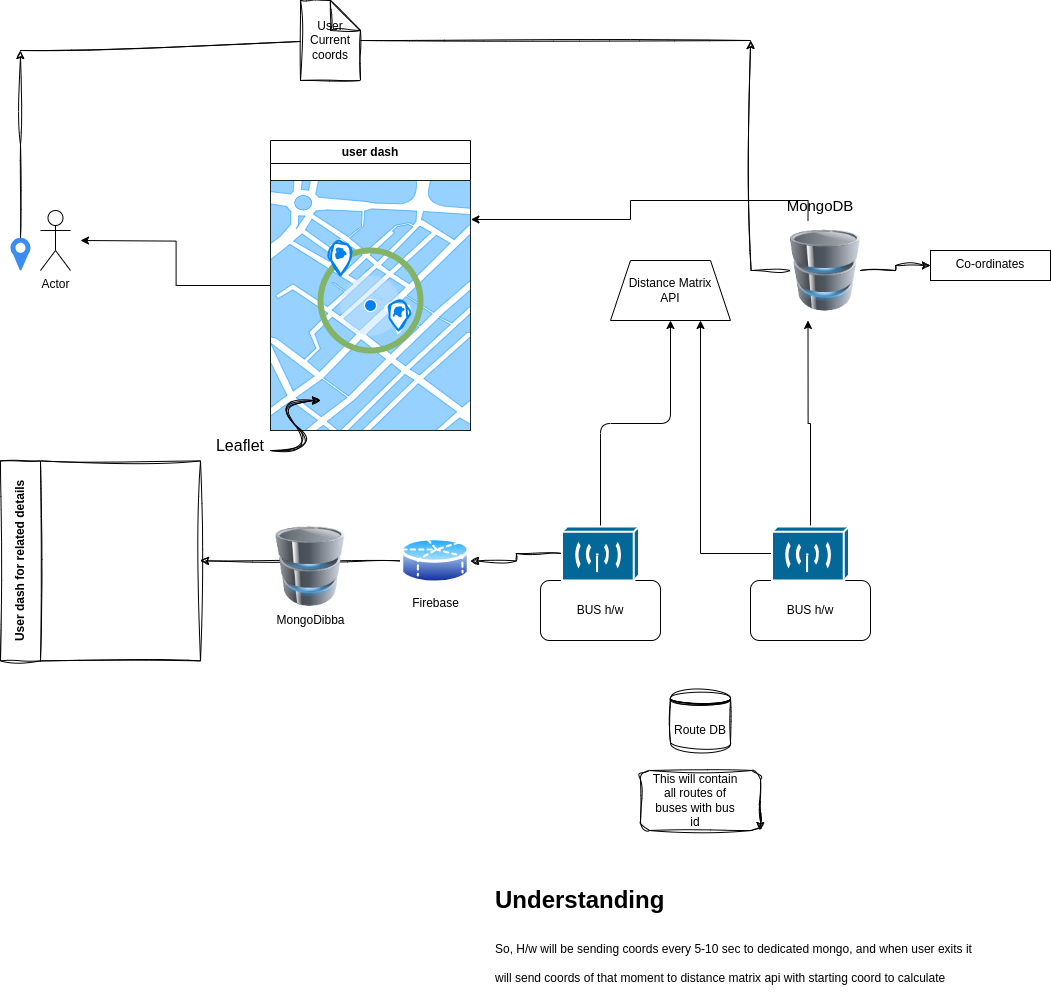

The diagram above was exported from draw.io. Its source (the exported page's mxGraphModel, read from the mxfile embedded in the PNG):
<mxGraphModel dx="1790" dy="1758" grid="1" gridSize="10" guides="1" tooltips="1" connect="1" arrows="1" fold="1" page="1" pageScale="1" pageWidth="850" pageHeight="1100" math="0" shadow="0">
  <root>
    <mxCell id="0" />
    <mxCell id="1" parent="0" />
    <mxCell id="LZLuy5c998apO7X1u0O9-1" value="Actor" style="shape=umlActor;verticalLabelPosition=bottom;verticalAlign=top;html=1;outlineConnect=0;" vertex="1" parent="1">
      <mxGeometry x="170" y="130" width="30" height="60" as="geometry" />
    </mxCell>
    <mxCell id="LZLuy5c998apO7X1u0O9-8" style="edgeStyle=orthogonalEdgeStyle;rounded=0;orthogonalLoop=1;jettySize=auto;html=1;exitX=0;exitY=0.5;exitDx=0;exitDy=0;" edge="1" parent="1" source="LZLuy5c998apO7X1u0O9-2">
      <mxGeometry relative="1" as="geometry">
        <mxPoint x="210" y="160" as="targetPoint" />
      </mxGeometry>
    </mxCell>
    <mxCell id="LZLuy5c998apO7X1u0O9-2" value="user dash" style="swimlane;whiteSpace=wrap;html=1;" vertex="1" parent="1">
      <mxGeometry x="400" y="60" width="200" height="290" as="geometry" />
    </mxCell>
    <mxCell id="LZLuy5c998apO7X1u0O9-18" value="" style="ellipse;whiteSpace=wrap;html=1;aspect=fixed;" vertex="1" parent="LZLuy5c998apO7X1u0O9-2">
      <mxGeometry x="60" y="97.20999999999998" width="80" height="80" as="geometry" />
    </mxCell>
    <mxCell id="LZLuy5c998apO7X1u0O9-17" value="" style="verticalLabelPosition=bottom;verticalAlign=top;html=1;shadow=0;dashed=0;strokeWidth=1;shape=mxgraph.ios.iBgMap;strokeColor=#18211b;strokeColor2=#008cff;fillColor2=#96D1FF;" vertex="1" parent="LZLuy5c998apO7X1u0O9-2">
      <mxGeometry y="39.99999999999997" width="200" height="250" as="geometry" />
    </mxCell>
    <mxCell id="LZLuy5c998apO7X1u0O9-19" value="" style="ellipse;whiteSpace=wrap;html=1;aspect=fixed;fillColor=none;strokeColor=#82b366;strokeWidth=6;" vertex="1" parent="LZLuy5c998apO7X1u0O9-2">
      <mxGeometry x="50" y="110" width="100" height="100" as="geometry" />
    </mxCell>
    <mxCell id="LZLuy5c998apO7X1u0O9-39" value="" style="html=1;verticalLabelPosition=bottom;labelBackgroundColor=#ffffff;verticalAlign=top;shadow=0;dashed=0;strokeWidth=2;shape=mxgraph.ios7.misc.current_location;strokeColor=#ffffff;fillColor=#0080F0;sketch=0;hachureGap=4;jiggle=2;curveFitting=1;" vertex="1" parent="LZLuy5c998apO7X1u0O9-2">
      <mxGeometry x="70" y="135" width="60" height="60" as="geometry" />
    </mxCell>
    <mxCell id="LZLuy5c998apO7X1u0O9-41" value="" style="html=1;verticalLabelPosition=bottom;align=center;labelBackgroundColor=#ffffff;verticalAlign=top;strokeWidth=2;strokeColor=#0080F0;shadow=0;dashed=0;shape=mxgraph.ios7.icons.location;sketch=1;hachureGap=4;jiggle=2;curveFitting=1;" vertex="1" parent="LZLuy5c998apO7X1u0O9-2">
      <mxGeometry x="116" y="160" width="24" height="30" as="geometry" />
    </mxCell>
    <mxCell id="LZLuy5c998apO7X1u0O9-42" value="" style="html=1;verticalLabelPosition=bottom;align=center;labelBackgroundColor=#ffffff;verticalAlign=top;strokeWidth=2;strokeColor=#0080F0;shadow=0;dashed=0;shape=mxgraph.ios7.icons.location;sketch=1;hachureGap=4;jiggle=2;curveFitting=1;" vertex="1" parent="LZLuy5c998apO7X1u0O9-2">
      <mxGeometry x="58" y="100" width="24" height="35" as="geometry" />
    </mxCell>
    <mxCell id="LZLuy5c998apO7X1u0O9-3" value="BUS h/w" style="rounded=1;whiteSpace=wrap;html=1;" vertex="1" parent="1">
      <mxGeometry x="670" y="500" width="120" height="60" as="geometry" />
    </mxCell>
    <mxCell id="LZLuy5c998apO7X1u0O9-4" value="BUS h/w" style="rounded=1;whiteSpace=wrap;html=1;" vertex="1" parent="1">
      <mxGeometry x="880" y="500" width="120" height="60" as="geometry" />
    </mxCell>
    <mxCell id="LZLuy5c998apO7X1u0O9-11" style="rounded=1;orthogonalLoop=1;jettySize=auto;html=1;edgeStyle=orthogonalEdgeStyle;curved=0;" edge="1" parent="1" source="LZLuy5c998apO7X1u0O9-5" target="LZLuy5c998apO7X1u0O9-9">
      <mxGeometry relative="1" as="geometry">
        <mxPoint x="730" y="330" as="targetPoint" />
      </mxGeometry>
    </mxCell>
    <mxCell id="LZLuy5c998apO7X1u0O9-30" style="edgeStyle=orthogonalEdgeStyle;rounded=0;sketch=1;hachureGap=4;jiggle=2;curveFitting=1;orthogonalLoop=1;jettySize=auto;html=1;exitX=0;exitY=0.5;exitDx=0;exitDy=0;exitPerimeter=0;entryX=1;entryY=0.5;entryDx=0;entryDy=0;" edge="1" parent="1" source="LZLuy5c998apO7X1u0O9-5" target="LZLuy5c998apO7X1u0O9-29">
      <mxGeometry relative="1" as="geometry" />
    </mxCell>
    <mxCell id="LZLuy5c998apO7X1u0O9-5" value="" style="shape=mxgraph.cisco.wireless.wireless_transport;html=1;pointerEvents=1;dashed=0;fillColor=#036897;strokeColor=#ffffff;strokeWidth=2;verticalLabelPosition=bottom;verticalAlign=top;align=center;outlineConnect=0;" vertex="1" parent="1">
      <mxGeometry x="691.5" y="446" width="77" height="54" as="geometry" />
    </mxCell>
    <mxCell id="LZLuy5c998apO7X1u0O9-13" style="edgeStyle=orthogonalEdgeStyle;rounded=0;orthogonalLoop=1;jettySize=auto;html=1;entryX=0.75;entryY=1;entryDx=0;entryDy=0;" edge="1" parent="1" source="LZLuy5c998apO7X1u0O9-6" target="LZLuy5c998apO7X1u0O9-9">
      <mxGeometry relative="1" as="geometry" />
    </mxCell>
    <mxCell id="LZLuy5c998apO7X1u0O9-14" style="edgeStyle=orthogonalEdgeStyle;rounded=0;orthogonalLoop=1;jettySize=auto;html=1;exitX=0.5;exitY=0;exitDx=0;exitDy=0;exitPerimeter=0;entryX=0.25;entryY=1;entryDx=0;entryDy=0;" edge="1" parent="1" source="LZLuy5c998apO7X1u0O9-6" target="LZLuy5c998apO7X1u0O9-10">
      <mxGeometry relative="1" as="geometry" />
    </mxCell>
    <mxCell id="LZLuy5c998apO7X1u0O9-6" value="" style="shape=mxgraph.cisco.wireless.wireless_transport;html=1;pointerEvents=1;dashed=0;fillColor=#036897;strokeColor=#ffffff;strokeWidth=2;verticalLabelPosition=bottom;verticalAlign=top;align=center;outlineConnect=0;" vertex="1" parent="1">
      <mxGeometry x="901.5" y="446" width="77" height="54" as="geometry" />
    </mxCell>
    <mxCell id="LZLuy5c998apO7X1u0O9-44" style="edgeStyle=orthogonalEdgeStyle;rounded=0;sketch=1;hachureGap=4;jiggle=2;curveFitting=1;orthogonalLoop=1;jettySize=auto;html=1;" edge="1" parent="1" source="LZLuy5c998apO7X1u0O9-7">
      <mxGeometry relative="1" as="geometry">
        <mxPoint x="150" y="-30" as="targetPoint" />
      </mxGeometry>
    </mxCell>
    <mxCell id="LZLuy5c998apO7X1u0O9-7" value="" style="sketch=0;html=1;aspect=fixed;strokeColor=none;shadow=0;fillColor=#3B8DF1;verticalAlign=top;labelPosition=center;verticalLabelPosition=bottom;shape=mxgraph.gcp2.maps_api" vertex="1" parent="1">
      <mxGeometry x="140" y="157.21" width="20" height="32.79" as="geometry" />
    </mxCell>
    <mxCell id="LZLuy5c998apO7X1u0O9-9" value="Distance Matrix&lt;br&gt;API" style="shape=trapezoid;perimeter=trapezoidPerimeter;whiteSpace=wrap;html=1;fixedSize=1;" vertex="1" parent="1">
      <mxGeometry x="740" y="180" width="120" height="60" as="geometry" />
    </mxCell>
    <mxCell id="LZLuy5c998apO7X1u0O9-38" value="" style="edgeStyle=orthogonalEdgeStyle;rounded=0;sketch=1;hachureGap=4;jiggle=2;curveFitting=1;orthogonalLoop=1;jettySize=auto;html=1;" edge="1" parent="1" source="LZLuy5c998apO7X1u0O9-10" target="LZLuy5c998apO7X1u0O9-37">
      <mxGeometry relative="1" as="geometry" />
    </mxCell>
    <mxCell id="LZLuy5c998apO7X1u0O9-45" style="edgeStyle=orthogonalEdgeStyle;rounded=0;sketch=1;hachureGap=4;jiggle=2;curveFitting=1;orthogonalLoop=1;jettySize=auto;html=1;" edge="1" parent="1" source="LZLuy5c998apO7X1u0O9-10">
      <mxGeometry relative="1" as="geometry">
        <mxPoint x="880" y="-40" as="targetPoint" />
      </mxGeometry>
    </mxCell>
    <mxCell id="LZLuy5c998apO7X1u0O9-10" value="" style="image;html=1;image=img/lib/clip_art/computers/Database_128x128.png" vertex="1" parent="1">
      <mxGeometry x="920" y="140" width="70" height="100" as="geometry" />
    </mxCell>
    <mxCell id="LZLuy5c998apO7X1u0O9-15" value="&lt;font style=&quot;font-size: 15px;&quot;&gt;MongoDB&lt;/font&gt;" style="text;html=1;align=center;verticalAlign=middle;whiteSpace=wrap;rounded=0;" vertex="1" parent="1">
      <mxGeometry x="920" y="110" width="60" height="30" as="geometry" />
    </mxCell>
    <mxCell id="LZLuy5c998apO7X1u0O9-20" style="edgeStyle=orthogonalEdgeStyle;rounded=0;hachureGap=4;orthogonalLoop=1;jettySize=auto;html=1;exitX=0.25;exitY=0;exitDx=0;exitDy=0;entryX=1.002;entryY=0.156;entryDx=0;entryDy=0;entryPerimeter=0;" edge="1" parent="1" source="LZLuy5c998apO7X1u0O9-10" target="LZLuy5c998apO7X1u0O9-17">
      <mxGeometry relative="1" as="geometry" />
    </mxCell>
    <mxCell id="LZLuy5c998apO7X1u0O9-21" value="" style="curved=1;endArrow=classic;html=1;rounded=0;sketch=1;hachureGap=4;jiggle=2;curveFitting=1;" edge="1" parent="1">
      <mxGeometry width="50" height="50" relative="1" as="geometry">
        <mxPoint x="400" y="370" as="sourcePoint" />
        <mxPoint x="450" y="320" as="targetPoint" />
        <Array as="points">
          <mxPoint x="450" y="370" />
          <mxPoint x="400" y="320" />
        </Array>
      </mxGeometry>
    </mxCell>
    <mxCell id="LZLuy5c998apO7X1u0O9-22" value="" style="curved=1;endArrow=classic;html=1;rounded=0;sketch=1;hachureGap=4;jiggle=2;curveFitting=1;" edge="1" parent="1">
      <mxGeometry width="50" height="50" relative="1" as="geometry">
        <mxPoint x="400" y="370" as="sourcePoint" />
        <mxPoint x="450" y="320" as="targetPoint" />
        <Array as="points">
          <mxPoint x="450" y="370" />
          <mxPoint x="400" y="320" />
        </Array>
      </mxGeometry>
    </mxCell>
    <mxCell id="LZLuy5c998apO7X1u0O9-24" value="&lt;font style=&quot;font-size: 16px;&quot;&gt;Leaflet&lt;/font&gt;" style="text;html=1;align=center;verticalAlign=middle;whiteSpace=wrap;rounded=0;" vertex="1" parent="1">
      <mxGeometry x="340" y="350" width="60" height="30" as="geometry" />
    </mxCell>
    <mxCell id="LZLuy5c998apO7X1u0O9-25" value="Route DB" style="shape=datastore;whiteSpace=wrap;html=1;sketch=1;hachureGap=4;jiggle=2;curveFitting=1;" vertex="1" parent="1">
      <mxGeometry x="800" y="610" width="60" height="60" as="geometry" />
    </mxCell>
    <mxCell id="LZLuy5c998apO7X1u0O9-26" value="" style="rounded=1;whiteSpace=wrap;html=1;sketch=1;hachureGap=4;jiggle=2;curveFitting=1;" vertex="1" parent="1">
      <mxGeometry x="770" y="690" width="120" height="60" as="geometry" />
    </mxCell>
    <mxCell id="LZLuy5c998apO7X1u0O9-27" value="This will contain all routes of buses with bus id" style="text;html=1;align=center;verticalAlign=middle;whiteSpace=wrap;rounded=0;" vertex="1" parent="1">
      <mxGeometry x="780" y="705" width="90" height="30" as="geometry" />
    </mxCell>
    <mxCell id="LZLuy5c998apO7X1u0O9-28" style="edgeStyle=orthogonalEdgeStyle;rounded=0;sketch=1;hachureGap=4;jiggle=2;curveFitting=1;orthogonalLoop=1;jettySize=auto;html=1;exitX=1;exitY=0.5;exitDx=0;exitDy=0;entryX=1;entryY=1;entryDx=0;entryDy=0;" edge="1" parent="1" source="LZLuy5c998apO7X1u0O9-26" target="LZLuy5c998apO7X1u0O9-26">
      <mxGeometry relative="1" as="geometry" />
    </mxCell>
    <mxCell id="LZLuy5c998apO7X1u0O9-31" style="edgeStyle=orthogonalEdgeStyle;rounded=0;sketch=1;hachureGap=4;jiggle=2;curveFitting=1;orthogonalLoop=1;jettySize=auto;html=1;" edge="1" parent="1" source="LZLuy5c998apO7X1u0O9-29">
      <mxGeometry relative="1" as="geometry">
        <mxPoint x="330" y="480.4000000000001" as="targetPoint" />
      </mxGeometry>
    </mxCell>
    <mxCell id="LZLuy5c998apO7X1u0O9-29" value="Firebase" style="image;aspect=fixed;perimeter=ellipsePerimeter;html=1;align=center;shadow=0;dashed=0;spacingTop=3;image=img/lib/active_directory/database_partition_5.svg;sketch=1;hachureGap=4;jiggle=2;curveFitting=1;" vertex="1" parent="1">
      <mxGeometry x="530" y="454.5" width="70" height="51.8" as="geometry" />
    </mxCell>
    <mxCell id="LZLuy5c998apO7X1u0O9-33" value="User dash for related details" style="swimlane;horizontal=0;whiteSpace=wrap;html=1;sketch=1;hachureGap=4;jiggle=2;curveFitting=1;startSize=40;" vertex="1" parent="1">
      <mxGeometry x="130" y="380.4" width="200" height="200" as="geometry" />
    </mxCell>
    <mxCell id="LZLuy5c998apO7X1u0O9-36" value="MongoDibba" style="image;html=1;image=img/lib/clip_art/computers/Database_128x128.png;sketch=1;hachureGap=4;jiggle=2;curveFitting=1;" vertex="1" parent="1">
      <mxGeometry x="400" y="446" width="80" height="80" as="geometry" />
    </mxCell>
    <mxCell id="LZLuy5c998apO7X1u0O9-37" value="Co-ordinates" style="whiteSpace=wrap;html=1;verticalAlign=top;labelBackgroundColor=default;" vertex="1" parent="1">
      <mxGeometry x="1060" y="170" width="120" height="30" as="geometry" />
    </mxCell>
    <mxCell id="LZLuy5c998apO7X1u0O9-43" value="&lt;h1&gt;&lt;span style=&quot;background-color: initial;&quot;&gt;Understanding&lt;/span&gt;&lt;/h1&gt;&lt;h1&gt;&lt;span style=&quot;background-color: initial; font-size: 12px; font-weight: normal;&quot;&gt;So, H/w will be sending coords every 5-10 sec to dedicated mongo, and when user exits it will send coords of that moment to distance matrix api with starting coord to calculate distance, yes the middle coord will be also send to dist.Matrix to calculate accurate distance.&lt;/span&gt;&lt;br&gt;&lt;/h1&gt;" style="text;html=1;spacing=5;spacingTop=-20;whiteSpace=wrap;overflow=hidden;rounded=0;" vertex="1" parent="1">
      <mxGeometry x="620" y="800" width="490" height="120" as="geometry" />
    </mxCell>
    <mxCell id="LZLuy5c998apO7X1u0O9-46" value="" style="endArrow=none;html=1;rounded=0;sketch=1;hachureGap=4;jiggle=2;curveFitting=1;" edge="1" parent="1" source="LZLuy5c998apO7X1u0O9-48">
      <mxGeometry width="50" height="50" relative="1" as="geometry">
        <mxPoint x="150" y="-30" as="sourcePoint" />
        <mxPoint x="880" y="-40" as="targetPoint" />
      </mxGeometry>
    </mxCell>
    <mxCell id="LZLuy5c998apO7X1u0O9-49" value="" style="endArrow=none;html=1;rounded=0;sketch=1;hachureGap=4;jiggle=2;curveFitting=1;" edge="1" parent="1" target="LZLuy5c998apO7X1u0O9-48">
      <mxGeometry width="50" height="50" relative="1" as="geometry">
        <mxPoint x="150" y="-30" as="sourcePoint" />
        <mxPoint x="880" y="-40" as="targetPoint" />
      </mxGeometry>
    </mxCell>
    <mxCell id="LZLuy5c998apO7X1u0O9-48" value="User Current coords" style="shape=note;whiteSpace=wrap;html=1;backgroundOutline=1;darkOpacity=0.05;sketch=1;hachureGap=4;jiggle=2;curveFitting=1;" vertex="1" parent="1">
      <mxGeometry x="430" y="-80" width="60" height="80" as="geometry" />
    </mxCell>
  </root>
</mxGraphModel>